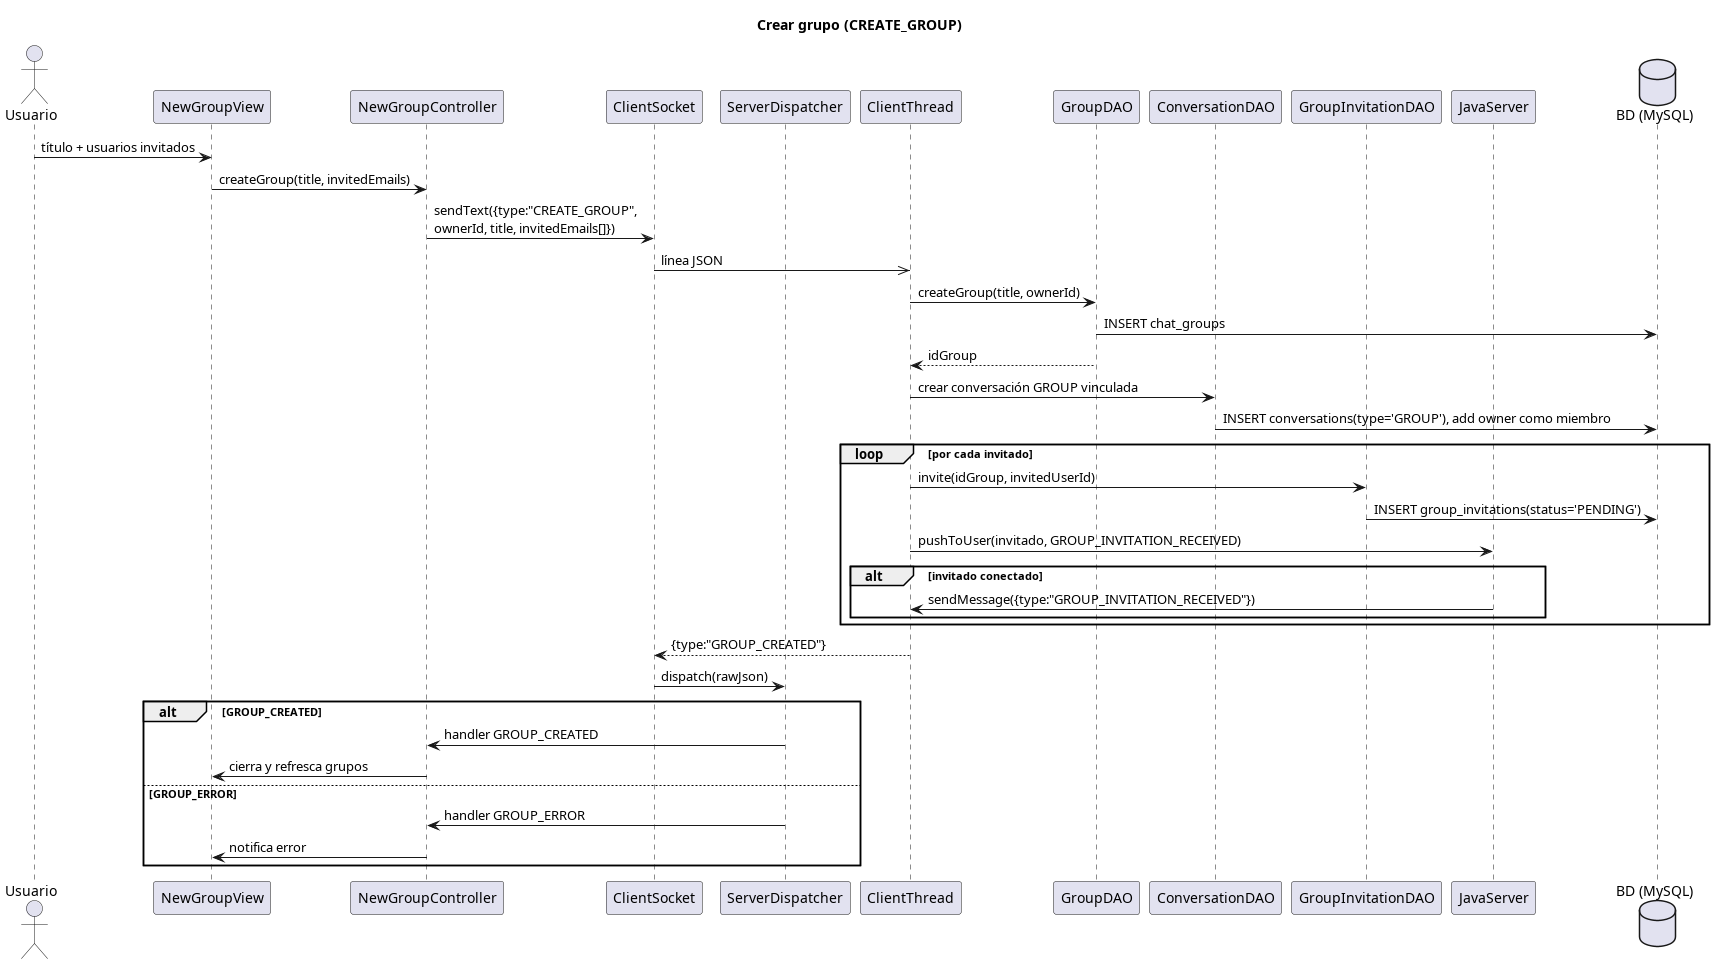

The diagram above was rendered by PlantUML. Its source (embedded in the PNG):
@startuml 13-crear-grupo
skinparamlocked dpiScale 3
title Crear grupo (CREATE_GROUP)

actor Usuario
participant "NewGroupView" as View
participant "NewGroupController" as Ctrl
participant "ClientSocket" as Sock
participant "ServerDispatcher" as Disp
participant "ClientThread" as CT
participant "GroupDAO" as GDAO
participant "ConversationDAO" as CDAO
participant "GroupInvitationDAO" as GIDAO
participant "JavaServer" as Server
database "BD (MySQL)" as DB

Usuario -> View : título + usuarios invitados
View -> Ctrl : createGroup(title, invitedEmails)
Ctrl -> Sock : sendText({type:"CREATE_GROUP",\nownerId, title, invitedEmails[]})
Sock ->> CT : línea JSON

CT -> GDAO : createGroup(title, ownerId)
GDAO -> DB : INSERT chat_groups
GDAO --> CT : idGroup
CT -> CDAO : crear conversación GROUP vinculada
CDAO -> DB : INSERT conversations(type='GROUP'), add owner como miembro

loop por cada invitado
    CT -> GIDAO : invite(idGroup, invitedUserId)
    GIDAO -> DB : INSERT group_invitations(status='PENDING')
    CT -> Server : pushToUser(invitado, GROUP_INVITATION_RECEIVED)
    alt invitado conectado
        Server -> CT : sendMessage({type:"GROUP_INVITATION_RECEIVED"})
    end
end

CT --> Sock : {type:"GROUP_CREATED"}
Sock -> Disp : dispatch(rawJson)
alt GROUP_CREATED
    Disp -> Ctrl : handler GROUP_CREATED
    Ctrl -> View : cierra y refresca grupos
else GROUP_ERROR
    Disp -> Ctrl : handler GROUP_ERROR
    Ctrl -> View : notifica error
end
@enduml